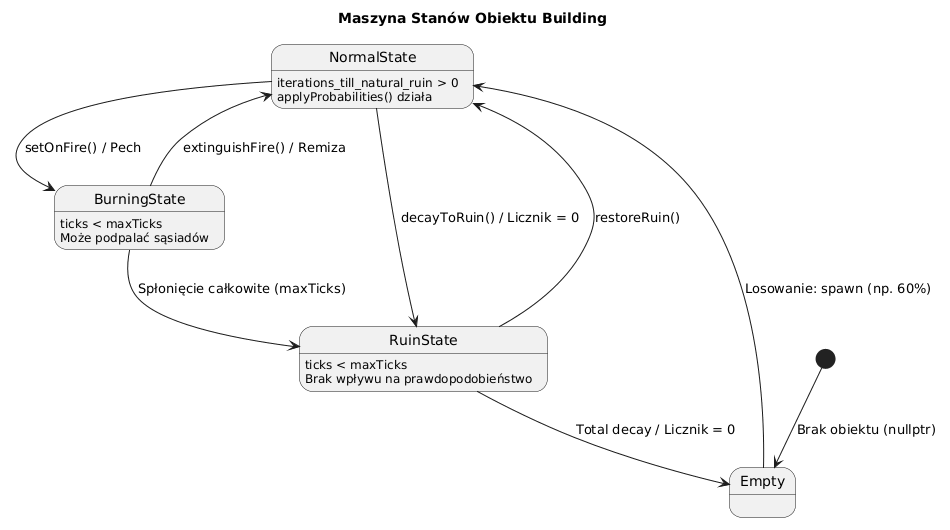

The diagram above was rendered by PlantUML. Its source (embedded in the PNG):
@startuml
title Maszyna Stanów Obiektu Building

[*] --> Empty : Brak obiektu (nullptr)

state "NormalState" as Normal {
  Normal : iterations_till_natural_ruin > 0
  Normal : applyProbabilities() działa
}

state "BurningState" as Burning {
  Burning : ticks < maxTicks
  Burning : Może podpalać sąsiadów
}

state "RuinState" as Ruin {
  Ruin : ticks < maxTicks
  Ruin : Brak wpływu na prawdopodobieństwo
}

Empty --> Normal : Losowanie: spawn (np. 60%)
Normal --> Burning : setOnFire() / Pech
Normal --> Ruin : decayToRuin() / Licznik = 0

Burning --> Normal : extinguishFire() / Remiza
Burning --> Ruin : Spłonięcie całkowite (maxTicks)

Ruin --> Normal : restoreRuin()
Ruin --> Empty : Total decay / Licznik = 0
@enduml